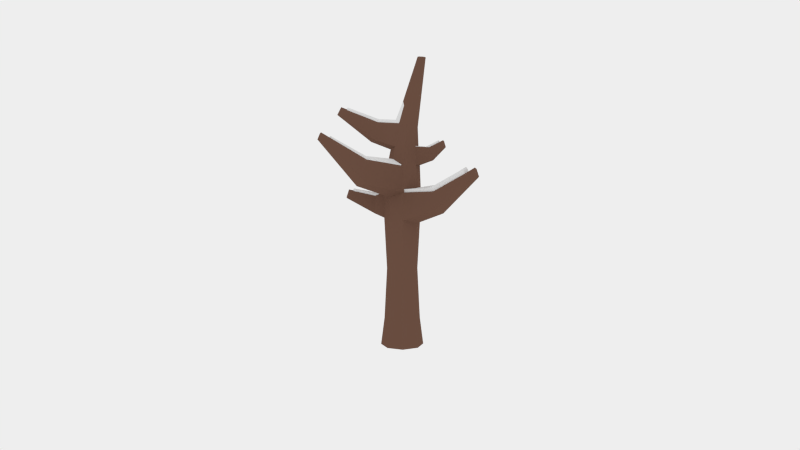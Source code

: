 # Source: cartoon_forest_tree_3.blend  (saved by Blender 2.62.0; exported with 4.5.12 LTS)
import bpy
from mathutils import Matrix  # noqa: F401  (used for matrix-valued properties, if any)

bpy.ops.wm.read_factory_settings(use_empty=True)
scene = bpy.context.scene
scene.name = 'Scene'

# ---- collections
col_collection_11 = bpy.data.collections.new('Collection 11'); scene.collection.children.link(col_collection_11)

# ---- materials (node trees are filled in below, after node groups)
mat_bark = bpy.data.materials.new('Bark')
mat_bark.alpha_threshold = 0.0
mat_bark.diffuse_color = (0.1282, 0.07626, 0.0547, 1.0)
mat_bark.roughness = 0.5
mat_bark.line_color = (0.0, 0.0, 0.0, 1.0)
mat_leavestree = bpy.data.materials.new('LeavesTree')
mat_leavestree.alpha_threshold = 0.0
mat_leavestree.diffuse_color = (0.2031, 0.3931, 0.06023, 1.0)
mat_leavestree.roughness = 0.5
mat_leavestree.line_color = (0.0, 0.0, 0.0, 1.0)
mat_leavestree2 = bpy.data.materials.new('LeavesTree2')
mat_leavestree2.alpha_threshold = 0.0
mat_leavestree2.diffuse_color = (0.1429, 0.281, 0.02943, 1.0)
mat_leavestree2.roughness = 0.5
mat_leavestree2.line_color = (0.0, 0.0, 0.0, 1.0)
mat_leavestree3 = bpy.data.materials.new('LeavesTree3')
mat_leavestree3.alpha_threshold = 0.0
mat_leavestree3.diffuse_color = (0.2237, 0.3264, 0.04463, 1.0)
mat_leavestree3.roughness = 0.5
mat_leavestree3.line_color = (0.0, 0.0, 0.0, 1.0)
mat_snow = bpy.data.materials.new('Snow')
mat_snow.alpha_threshold = 0.0
mat_snow.roughness = 0.5
mat_snow.line_color = (0.0, 0.0, 0.0, 1.0)

# ---- material node trees
mat_bark.use_nodes = True; mat_bark.node_tree.nodes.clear()
_N = mat_bark.node_tree.nodes; _L = mat_bark.node_tree.links
n0 = _N.new('ShaderNodeOutputMaterial'); n0.name = 'Material Output'; n0.location = (300, 300)
n1 = _N.new('ShaderNodeBsdfDiffuse'); n1.name = 'Diffuse BSDF'; n1.location = (10, 300)
n1.inputs[0].default_value = (0.1626, 0.0858, 0.05921, 1.0)
_L.new(n1.outputs[0], n0.inputs[0])
n0.is_active_output = True
mat_leavestree.use_nodes = True; mat_leavestree.node_tree.nodes.clear()
_N = mat_leavestree.node_tree.nodes; _L = mat_leavestree.node_tree.links
n0 = _N.new('ShaderNodeOutputMaterial'); n0.name = 'Material Output'; n0.location = (300, 300)
n1 = _N.new('ShaderNodeBsdfDiffuse'); n1.name = 'Diffuse BSDF'; n1.location = (10, 300)
n1.inputs[0].default_value = (0.2234, 0.3931, 0.06122, 1.0)
_L.new(n1.outputs[0], n0.inputs[0])
n0.is_active_output = True
mat_leavestree2.use_nodes = True; mat_leavestree2.node_tree.nodes.clear()
_N = mat_leavestree2.node_tree.nodes; _L = mat_leavestree2.node_tree.links
n0 = _N.new('ShaderNodeOutputMaterial'); n0.name = 'Material Output'; n0.location = (300, 300)
n1 = _N.new('ShaderNodeBsdfDiffuse'); n1.name = 'Diffuse BSDF'; n1.location = (10, 300)
n1.inputs[0].default_value = (0.1774, 0.3108, 0.04113, 1.0)
_L.new(n1.outputs[0], n0.inputs[0])
n0.is_active_output = True
mat_leavestree3.use_nodes = True; mat_leavestree3.node_tree.nodes.clear()
_N = mat_leavestree3.node_tree.nodes; _L = mat_leavestree3.node_tree.links
n0 = _N.new('ShaderNodeOutputMaterial'); n0.name = 'Material Output'; n0.location = (300, 300)
n1 = _N.new('ShaderNodeBsdfDiffuse'); n1.name = 'Diffuse BSDF'; n1.location = (10, 300)
n1.inputs[0].default_value = (0.249, 0.3343, 0.01755, 1.0)
_L.new(n1.outputs[0], n0.inputs[0])
n0.is_active_output = True
mat_snow.use_nodes = True; mat_snow.node_tree.nodes.clear()
_N = mat_snow.node_tree.nodes; _L = mat_snow.node_tree.links
n0 = _N.new('ShaderNodeOutputMaterial'); n0.name = 'Material Output'; n0.location = (300, 300)
n1 = _N.new('ShaderNodeBsdfDiffuse'); n1.name = 'Diffuse BSDF'; n1.location = (10, 300)
_L.new(n1.outputs[0], n0.inputs[0])
n0.is_active_output = True

# ---- world
world_world = bpy.data.worlds.new('World'); scene.world = world_world
world_world.use_nodes = True; world_world.node_tree.nodes.clear()
_N = world_world.node_tree.nodes; _L = world_world.node_tree.links
n0 = _N.new('ShaderNodeOutputWorld'); n0.name = 'World Output'; n0.location = (300, 300)
n1 = _N.new('ShaderNodeBackground'); n1.name = 'Background'; n1.location = (10, 300)
n1.inputs[0].default_value = (0.855, 0.855, 0.855, 1.0)
_L.new(n1.outputs[0], n0.inputs[0])
n0.is_active_output = True
world_world.color = (0.05088, 0.05088, 0.05088)
world_world.use_sun_shadow = False
world_world.sun_shadow_jitter_overblur = 0.0
world_world.cycles.sampling_method = 'MANUAL'
world_world.cycles.sample_map_resolution = 256

# ---- cameras
cam_camera = bpy.data.cameras.new('Camera')
cam_camera.clip_end = 100.0
cam_camera.lens = 35.0
cam_camera.sensor_width = 32.0
cam_camera.sensor_height = 18.0
cam_camera.ortho_scale = 7.314
cam_camera.dof.focus_distance = 0.0

# ---- meshes
me_cartoon_forest_tree_3 = bpy.data.meshes.new('cartoon_forest_tree_3')
me_cartoon_forest_tree_3.from_pydata([(-0.1795, 0.1209, 0.001558), (-0.1512, 0.1006, 1.528), (-0.04322, 0.2056, 0.001558), (-0.0383, 0.1735, 1.503), (0.113, 0.169, 0.001558), (0.09271, 0.1407, 1.528), (0.1977, 0.03274, 0.001558), (0.1706, 0.0228, 1.496), (0.1612, -0.1235, 0.001558), (0.1372, -0.1016, 1.539), (0.02485, -0.2082, 0.001558), (0.0221, -0.1698, 1.535), (-0.1314, -0.1716, 0.001558), (-0.1127, -0.1504, 1.487), (-0.2161, -0.03533, 0.001558), (-0.1817, -0.02967, 1.528), (0.1187, 0.2447, 2.814), (0.1443, 0.2605, 2.811), (0.1737, 0.2536, 2.81), (0.1897, 0.2279, 2.811), (0.1829, 0.1986, 2.814), (0.1573, 0.1828, 2.817), (0.1278, 0.1897, 2.818), (0.1119, 0.2153, 2.817), (0.1328, 0.06667, 2.143), (0.1152, -0.01174, 2.159), (0.04657, -0.05356, 2.175), (-0.03286, -0.03429, 2.181), (-0.07053, 0.04555, 2.203), (-0.05893, 0.1132, 2.159), (0.009699, 0.155, 2.143), (0.08913, 0.1357, 2.136), (-0.1512, 0.1006, 0.2702), (-0.03756, 0.1712, 0.2702), (0.09271, 0.1407, 0.2702), (0.1633, 0.02708, 0.2702), (0.1328, -0.1032, 0.2702), (0.01919, -0.1738, 0.2702), (-0.1111, -0.1433, 0.2702), (-0.1817, -0.02967, 0.2702), (0.1348, -0.0733, 1.789), (0.01239, -0.1408, 1.783), (-0.08495, -0.1114, 1.836), (-0.1491, -0.02494, 1.783), (-0.1064, 0.1083, 1.78), (0.08894, 0.1395, 1.768), (0.1588, 0.0307, 1.78), (-0.01433, 0.1604, 1.813), (-0.6055, -0.8872, 2.072), (-0.6296, -0.8845, 2.068), (-0.6407, -0.862, 2.072), (-0.5935, -0.8632, 2.124), (-0.6088, -0.8556, 2.134), (-0.6218, -0.8429, 2.124), (-0.3623, -0.504, 1.627), (-0.4068, -0.4249, 1.652), (-0.3681, -0.398, 1.863), (-0.3256, -0.4532, 1.898), (-0.2629, -0.4734, 1.863), (-0.276, -0.5187, 1.652), (-0.1512, 0.1006, 1.27), (-0.03756, 0.1712, 1.27), (0.09271, 0.1407, 1.27), (0.1633, 0.02708, 1.27), (0.1372, -0.1064, 1.229), (0.01919, -0.1738, 1.27), (-0.1124, -0.1489, 1.238), (-0.1817, -0.02967, 1.27), (0.7303, -0.469, 1.796), (0.716, -0.5018, 1.811), (0.6893, -0.5261, 1.793), (0.7537, -0.4825, 1.728), (0.7489, -0.5222, 1.721), (0.7127, -0.5396, 1.725), (0.3316, -0.3388, 1.385), (0.3224, -0.3334, 1.568), (0.4174, -0.2911, 1.359), (0.4258, -0.1893, 1.569), (0.435, -0.1946, 1.386), (0.3999, -0.2775, 1.601), (-0.1464, 0.8162, 1.906), (-0.1265, 0.8296, 1.904), (-0.1032, 0.823, 1.906), (-0.1361, 0.8063, 1.962), (-0.1016, 0.8119, 1.959), (-0.1195, 0.8141, 1.969), (-0.1266, 0.4126, 1.811), (-0.1592, 0.4126, 1.595), (-0.06397, 0.4475, 1.834), (0.006462, 0.4398, 1.594), (0.006013, 0.4339, 1.803), (-0.08253, 0.4623, 1.579), (0.1207, -0.03986, 1.965), (0.02534, -0.1077, 1.931), (-0.06521, -0.08218, 1.967), (-0.1216, -0.002311, 1.931), (-0.08843, 0.1101, 1.923), (0.08901, 0.1381, 1.908), (0.1423, 0.05427, 1.953), (-0.005223, 0.1584, 1.938), (-0.6168, 0.05133, 2.325), (-0.6195, 0.07719, 2.333), (-0.6142, 0.09637, 2.319), (-0.6453, 0.04234, 2.265), (-0.6574, 0.07029, 2.258), (-0.6399, 0.1004, 2.252), (-0.2731, -0.04523, 2.027), (-0.3149, 0.01752, 2.001), (-0.2682, 0.05187, 2.207), (-0.242, -0.01017, 2.19), (-0.2869, 0.1028, 1.993), (-0.2587, 0.1035, 2.173), (-0.1303, 0.08551, 0.7694), (-0.03336, 0.1457, 0.7694), (0.07773, 0.1197, 0.7694), (0.1379, 0.02282, 0.7694), (0.1138, -0.08965, 0.752), (0.01504, -0.1485, 0.7694), (-0.0966, -0.1249, 0.7556), (-0.1562, -0.02557, 0.7694), (0.4062, -0.08538, 1.965), (0.4154, -0.04648, 1.961), (0.3868, -0.06837, 2.027), (0.3955, -0.03328, 2.022), (0.2571, -0.05915, 1.96), (0.2726, 0.00715, 1.951), (0.2907, -0.01153, 1.831), (0.2737, -0.08484, 1.837), (-0.5417, 0.03917, 1.533), (-0.5269, -0.0005433, 1.529), (-0.5671, 0.03723, 1.455), (-0.5523, -0.00248, 1.451), (-0.2721, -0.009488, 1.48), (-0.2775, -0.009905, 1.307), (-0.2568, 0.07819, 1.481), (-0.2622, 0.07777, 1.308), (-0.1448, 0.09214, 0.203), (-0.1436, 0.09072, 1.54), (-0.03869, 0.158, 0.203), (-0.03948, 0.1531, 1.532), (0.08288, 0.1296, 0.203), (0.07833, 0.1233, 1.559), (0.1487, 0.02353, 0.203), (0.1476, 0.01846, 1.531), (0.1203, -0.09804, 0.203), (0.1179, -0.09211, 1.569), (0.01427, -0.1639, 0.203), (0.01559, -0.1527, 1.566), (-0.1073, -0.1355, 0.203), (-0.1057, -0.135, 1.519), (-0.1732, -0.02943, 0.203), (-0.1722, -0.02599, 1.54), (0.1014, 0.2156, 2.702), (0.1241, 0.2297, 2.7), (0.1503, 0.2235, 2.699), (0.1645, 0.2007, 2.7), (0.1584, 0.1747, 2.702), (0.1357, 0.1606, 2.705), (0.1096, 0.1668, 2.706), (0.09534, 0.1896, 2.705), (0.1142, 0.05833, 2.106), (0.09778, -0.01138, 2.135), (0.03085, -0.04126, 2.176), (-0.04366, -0.01931, 2.196), (-0.07698, 0.04772, 2.215), (-0.06649, 0.1029, 2.176), (-0.001657, 0.1381, 2.148), (0.07459, 0.119, 2.115), (-0.1384, 0.08759, 0.4416), (-0.03743, 0.1503, 0.4416), (0.07833, 0.1233, 0.4416), (0.1411, 0.02227, 0.4416), (0.114, -0.09349, 0.4416), (0.013, -0.1562, 0.4416), (-0.1028, -0.1292, 0.4416), (-0.1655, -0.02816, 0.4416), (0.1158, -0.06692, 1.795), (0.006961, -0.1269, 1.798), (-0.07957, -0.09991, 1.848), (-0.1365, -0.02396, 1.795), (-0.09862, 0.09443, 1.799), (0.07498, 0.1222, 1.78), (0.1371, 0.02552, 1.787), (-0.01678, 0.1408, 1.83), (-0.5421, -0.7902, 2.042), (-0.5635, -0.7878, 2.039), (-0.5734, -0.7678, 2.042), (-0.5315, -0.7689, 2.089), (-0.5451, -0.7621, 2.098), (-0.5566, -0.7508, 2.089), (-0.326, -0.4497, 1.647), (-0.3655, -0.3793, 1.67), (-0.3311, -0.3554, 1.866), (-0.2934, -0.4045, 1.897), (-0.2377, -0.4225, 1.866), (-0.2493, -0.4627, 1.67), (-0.1385, 0.08806, 1.33), (-0.03743, 0.1503, 1.33), (0.07833, 0.1233, 1.33), (0.1411, 0.02227, 1.33), (0.1179, -0.09638, 1.294), (0.013, -0.1562, 1.33), (-0.1039, -0.1341, 1.301), (-0.1659, -0.02501, 1.33), (0.6449, -0.4186, 1.797), (0.6322, -0.4477, 1.811), (0.6085, -0.4693, 1.795), (0.6657, -0.4306, 1.737), (0.6614, -0.4658, 1.731), (0.6292, -0.4813, 1.734), (0.2906, -0.3028, 1.432), (0.2824, -0.2981, 1.595), (0.3668, -0.2605, 1.409), (0.3743, -0.17, 1.596), (0.3825, -0.1747, 1.433), (0.3513, -0.2484, 1.624), (-0.1342, 0.7235, 1.896), (-0.1164, 0.7354, 1.893), (-0.09579, 0.7295, 1.895), (-0.125, 0.7146, 1.945), (-0.0943, 0.7197, 1.943), (-0.1102, 0.7216, 1.951), (-0.1166, 0.3649, 1.818), (-0.1455, 0.3649, 1.618), (-0.06089, 0.3959, 1.838), (0.001693, 0.389, 1.618), (0.001294, 0.3838, 1.811), (-0.07738, 0.409, 1.604), (0.1058, -0.02813, 1.97), (0.01933, -0.08979, 1.949), (-0.06236, -0.06535, 1.992), (-0.1123, 0.000756, 1.96), (-0.08263, 0.09608, 1.954), (0.0761, 0.1246, 1.908), (0.125, 0.05552, 1.959), (-0.00869, 0.1389, 1.949), (-0.5525, 0.05329, 2.323), (-0.5549, 0.07581, 2.33), (-0.5501, 0.09182, 2.318), (-0.5778, 0.0453, 2.26), (-0.5886, 0.0695, 2.25), (-0.5729, 0.0945, 2.248), (-0.2471, -0.03252, 2.057), (-0.2841, 0.01967, 2.021), (-0.2427, 0.05127, 2.219), (-0.2199, -0.001209, 2.203), (-0.259, 0.09011, 2.025), (-0.2341, 0.09299, 2.189), (-0.1198, 0.07419, 0.8853), (-0.03369, 0.1277, 0.8853), (0.06502, 0.1046, 0.8853), (0.1185, 0.01848, 0.8853), (0.09709, -0.08146, 0.8698), (0.009315, -0.1337, 0.8853), (-0.08989, -0.1128, 0.873), (-0.1429, -0.02452, 0.8853), (0.3587, -0.07123, 1.964), (0.3669, -0.03654, 1.961), (0.3422, -0.05347, 2.025), (0.3499, -0.02228, 2.02), (0.227, -0.04527, 1.965), (0.2408, 0.01364, 1.957), (0.2549, -0.009784, 1.836), (0.2397, -0.07516, 1.841), (-0.4932, 0.03886, 1.544), (-0.4802, 0.004102, 1.541), (-0.5135, 0.03823, 1.482), (-0.5005, 0.003661, 1.478), (-0.2531, -0.007263, 1.498), (-0.2521, -0.00399, 1.362), (-0.2387, 0.07, 1.498), (-0.2381, 0.07132, 1.362)], [], [(60, 1, 3, 61), (61, 3, 5, 62), (62, 5, 7, 63), (74, 76, 72, 73), (75, 74, 73, 70), (65, 11, 13, 66), (25, 24, 19, 20), (133, 132, 129, 131), (66, 13, 15, 67), (26, 25, 20, 21), (27, 26, 21, 22), (28, 27, 22, 23), (29, 28, 23, 16), (31, 30, 17, 18), (24, 31, 18, 19), (30, 29, 16, 17), (92, 98, 24, 25), (93, 92, 25, 26), (94, 93, 26, 27), (109, 108, 101, 100), (107, 106, 103, 104), (97, 99, 30, 31), (98, 97, 31, 24), (99, 96, 29, 30), (0, 32, 33, 2), (2, 33, 34, 4), (4, 34, 35, 6), (6, 35, 36, 8), (8, 36, 37, 10), (10, 37, 38, 12), (32, 0, 14, 39), (12, 38, 39, 14), (9, 7, 46, 40), (11, 9, 40, 41), (56, 55, 50, 53), (55, 54, 49, 50), (1, 15, 43, 44), (86, 88, 85, 83), (7, 5, 45, 46), (87, 86, 83, 80), (49, 48, 51, 52), (50, 49, 52, 53), (57, 56, 53, 52), (58, 57, 52, 51), (54, 59, 48, 49), (59, 58, 51, 48), (43, 15, 55, 56), (15, 13, 54, 55), (42, 43, 56, 57), (41, 42, 57, 58), (13, 11, 59, 54), (11, 41, 58, 59), (112, 60, 61, 113), (113, 61, 62, 114), (114, 62, 63, 115), (115, 63, 64, 116), (116, 64, 65, 117), (117, 65, 66, 118), (119, 67, 60, 112), (118, 66, 67, 119), (71, 68, 69, 72), (72, 69, 70, 73), (78, 77, 68, 71), (77, 79, 69, 68), (76, 78, 71, 72), (79, 75, 70, 69), (65, 64, 76, 74), (11, 65, 74, 75), (63, 7, 77, 78), (7, 9, 79, 77), (64, 63, 78, 76), (9, 11, 75, 79), (82, 81, 85, 84), (81, 80, 83, 85), (90, 89, 82, 84), (89, 91, 81, 82), (91, 87, 80, 81), (88, 90, 84, 85), (44, 47, 88, 86), (1, 44, 86, 87), (45, 5, 89, 90), (5, 3, 91, 89), (3, 1, 87, 91), (47, 45, 90, 88), (125, 124, 122, 123), (41, 40, 92, 93), (42, 41, 93, 94), (43, 42, 94, 95), (44, 43, 95, 96), (45, 47, 99, 97), (46, 45, 97, 98), (47, 44, 96, 99), (104, 103, 100, 101), (105, 104, 101, 102), (106, 109, 100, 103), (111, 110, 105, 102), (110, 107, 104, 105), (108, 111, 102, 101), (27, 28, 108, 109), (95, 94, 106, 107), (94, 27, 109, 106), (29, 96, 110, 111), (96, 95, 107, 110), (28, 29, 111, 108), (32, 112, 113, 33), (33, 113, 114, 34), (34, 114, 115, 35), (35, 115, 116, 36), (36, 116, 117, 37), (37, 117, 118, 38), (39, 119, 112, 32), (38, 118, 119, 39), (120, 121, 123, 122), (126, 125, 123, 121), (127, 126, 121, 120), (124, 127, 120, 122), (98, 92, 124, 125), (46, 98, 125, 126), (40, 46, 126, 127), (92, 40, 127, 124), (131, 129, 128, 130), (132, 134, 128, 129), (135, 133, 131, 130), (134, 135, 130, 128), (67, 15, 132, 133), (15, 1, 134, 132), (60, 67, 133, 135), (1, 60, 135, 134), (196, 137, 139, 197), (197, 139, 141, 198), (198, 141, 143, 199), (210, 212, 208, 209), (211, 210, 209, 206), (201, 147, 149, 202), (161, 160, 155, 156), (269, 268, 265, 267), (202, 149, 151, 203), (162, 161, 156, 157), (163, 162, 157, 158), (164, 163, 158, 159), (165, 164, 159, 152), (167, 166, 153, 154), (160, 167, 154, 155), (166, 165, 152, 153), (228, 234, 160, 161), (229, 228, 161, 162), (230, 229, 162, 163), (245, 244, 237, 236), (243, 242, 239, 240), (233, 235, 166, 167), (234, 233, 167, 160), (235, 232, 165, 166), (136, 168, 169, 138), (138, 169, 170, 140), (140, 170, 171, 142), (142, 171, 172, 144), (144, 172, 173, 146), (146, 173, 174, 148), (150, 175, 168, 136), (148, 174, 175, 150), (145, 143, 182, 176), (147, 145, 176, 177), (192, 191, 186, 189), (191, 190, 185, 186), (137, 151, 179, 180), (222, 224, 221, 219), (143, 141, 181, 182), (223, 222, 219, 216), (185, 184, 187, 188), (186, 185, 188, 189), (193, 192, 189, 188), (194, 193, 188, 187), (190, 195, 184, 185), (195, 194, 187, 184), (179, 151, 191, 192), (151, 149, 190, 191), (178, 179, 192, 193), (177, 178, 193, 194), (149, 147, 195, 190), (147, 177, 194, 195), (248, 196, 197, 249), (249, 197, 198, 250), (250, 198, 199, 251), (251, 199, 200, 252), (252, 200, 201, 253), (253, 201, 202, 254), (255, 203, 196, 248), (254, 202, 203, 255), (207, 204, 205, 208), (208, 205, 206, 209), (214, 213, 204, 207), (213, 215, 205, 204), (212, 214, 207, 208), (215, 211, 206, 205), (201, 200, 212, 210), (147, 201, 210, 211), (199, 143, 213, 214), (143, 145, 215, 213), (200, 199, 214, 212), (145, 147, 211, 215), (218, 217, 221, 220), (217, 216, 219, 221), (226, 225, 218, 220), (225, 227, 217, 218), (227, 223, 216, 217), (224, 226, 220, 221), (180, 183, 224, 222), (137, 180, 222, 223), (181, 141, 225, 226), (141, 139, 227, 225), (139, 137, 223, 227), (183, 181, 226, 224), (261, 260, 258, 259), (177, 176, 228, 229), (178, 177, 229, 230), (179, 178, 230, 231), (180, 179, 231, 232), (181, 183, 235, 233), (182, 181, 233, 234), (183, 180, 232, 235), (240, 239, 236, 237), (241, 240, 237, 238), (242, 245, 236, 239), (247, 246, 241, 238), (246, 243, 240, 241), (244, 247, 238, 237), (163, 164, 244, 245), (231, 230, 242, 243), (230, 163, 245, 242), (165, 232, 246, 247), (232, 231, 243, 246), (164, 165, 247, 244), (168, 248, 249, 169), (169, 249, 250, 170), (170, 250, 251, 171), (171, 251, 252, 172), (172, 252, 253, 173), (173, 253, 254, 174), (175, 255, 248, 168), (174, 254, 255, 175), (256, 257, 259, 258), (262, 261, 259, 257), (263, 262, 257, 256), (260, 263, 256, 258), (234, 228, 260, 261), (182, 234, 261, 262), (176, 182, 262, 263), (228, 176, 263, 260), (267, 265, 264, 266), (268, 270, 264, 265), (271, 269, 267, 266), (270, 271, 266, 264), (203, 151, 268, 269), (151, 137, 270, 268), (196, 203, 269, 271), (137, 196, 271, 270)])
me_cartoon_forest_tree_3.polygons.foreach_set('material_index', [0, 0, 0, 0, 0, 0, 0, 0, 0, 0, 0, 0, 0, 0, 0, 0, 0, 0, 0, 0, 0, 0, 0, 0, 0, 0, 0, 0, 0, 0, 0, 0, 0, 0, 0, 0, 0, 0, 0, 0, 0, 0, 0, 0, 0, 0, 0, 0, 0, 0, 0, 0, 0, 0, 0, 0, 0, 0, 0, 0, 0, 0, 0, 0, 0, 0, 0, 0, 0, 0, 0, 0, 0, 0, 0, 0, 0, 0, 0, 0, 0, 0, 0, 0, 0, 0, 0, 0, 0, 0, 0, 0, 0, 0, 0, 0, 0, 0, 0, 0, 0, 0, 0, 0, 0, 0, 0, 0, 0, 0, 0, 0, 0, 0, 0, 0, 0, 0, 0, 0, 0, 0, 0, 0, 0, 0, 0, 0, 4, 4, 4, 4, 4, 4, 4, 4, 4, 4, 4, 4, 4, 4, 4, 4, 4, 4, 4, 4, 4, 4, 4, 4, 4, 4, 4, 4, 4, 4, 4, 4, 4, 4, 4, 4, 4, 4, 4, 4, 4, 4, 4, 4, 4, 4, 4, 4, 4, 4, 4, 4, 4, 4, 4, 4, 4, 4, 4, 4, 4, 4, 4, 4, 4, 4, 4, 4, 4, 4, 4, 4, 4, 4, 4, 4, 4, 4, 4, 4, 4, 4, 4, 4, 4, 4, 4, 4, 4, 4, 4, 4, 4, 4, 4, 4, 4, 4, 4, 4, 4, 4, 4, 4, 4, 4, 4, 4, 4, 4, 4, 4, 4, 4, 4, 4, 4, 4, 4, 4, 4, 4, 4, 4, 4, 4, 4, 4])
me_cartoon_forest_tree_3.materials.append(mat_bark)
me_cartoon_forest_tree_3.materials.append(mat_leavestree)
me_cartoon_forest_tree_3.materials.append(mat_leavestree2)
me_cartoon_forest_tree_3.materials.append(mat_leavestree3)
me_cartoon_forest_tree_3.materials.append(mat_snow)
me_cartoon_forest_tree_3.use_remesh_preserve_volume = False
me_cartoon_forest_tree_3.use_remesh_preserve_attributes = False
me_cartoon_forest_tree_3.use_mirror_vertex_groups = False
me_cartoon_forest_tree_3.update()

# ---- objects
ob_cartoon_forest_tree_3 = bpy.data.objects.new('cartoon_forest_tree_3', me_cartoon_forest_tree_3)
ob_camera = bpy.data.objects.new('Camera', cam_camera)

# ---- transforms, parenting, visibility, modifiers, constraints
ob_cartoon_forest_tree_3.location = (0.0, 0.0, 0.0)
ob_cartoon_forest_tree_3.lineart.crease_threshold = 0.0
ob_camera.location = (1.118, -8.357, 2.504)
ob_camera.rotation_euler = (1.417, 0.000306, 0.1366)
ob_camera.scale = (1.0, 1.0, 1.0)
ob_camera.lock_rotations_4d = False
ob_camera.empty_display_type = 'ARROWS'
ob_camera.color = (0.0, 0.0, 0.0, 0.0)
ob_camera.display_type = 'WIRE'
ob_camera.lineart.crease_threshold = 0.0

# ---- collection membership
col_collection_11.objects.link(ob_cartoon_forest_tree_3)
col_collection_11.objects.link(ob_camera)

# ---- scene / render settings (as saved in the file)
scene.camera = ob_camera
scene.frame_start = 1; scene.frame_end = 250; scene.frame_set(1)
scene.render.engine = 'CYCLES'
scene.render.image_settings.color_mode = 'RGB'
scene.render.image_settings.compression = 90
scene.render.resolution_percentage = 75
scene.render.dither_intensity = 0.0
scene.render.use_border = True
scene.render.bake_margin = 2
scene.render.bake_bias = 0.0
scene.cycles.use_denoising = False
scene.cycles.samples = 200
scene.cycles.sampling_pattern = 'TABULATED_SOBOL'
scene.cycles.light_sampling_threshold = 0.0
scene.cycles.use_adaptive_sampling = False
scene.cycles.use_light_tree = False
scene.cycles.blur_glossy = 0.0
scene.cycles.volume_bounces = 1
scene.cycles.pixel_filter_type = 'GAUSSIAN'
scene.cycles.sample_clamp_indirect = 0.0
scene.view_settings.view_transform = 'Standard'
bpy.context.view_layer.update()
